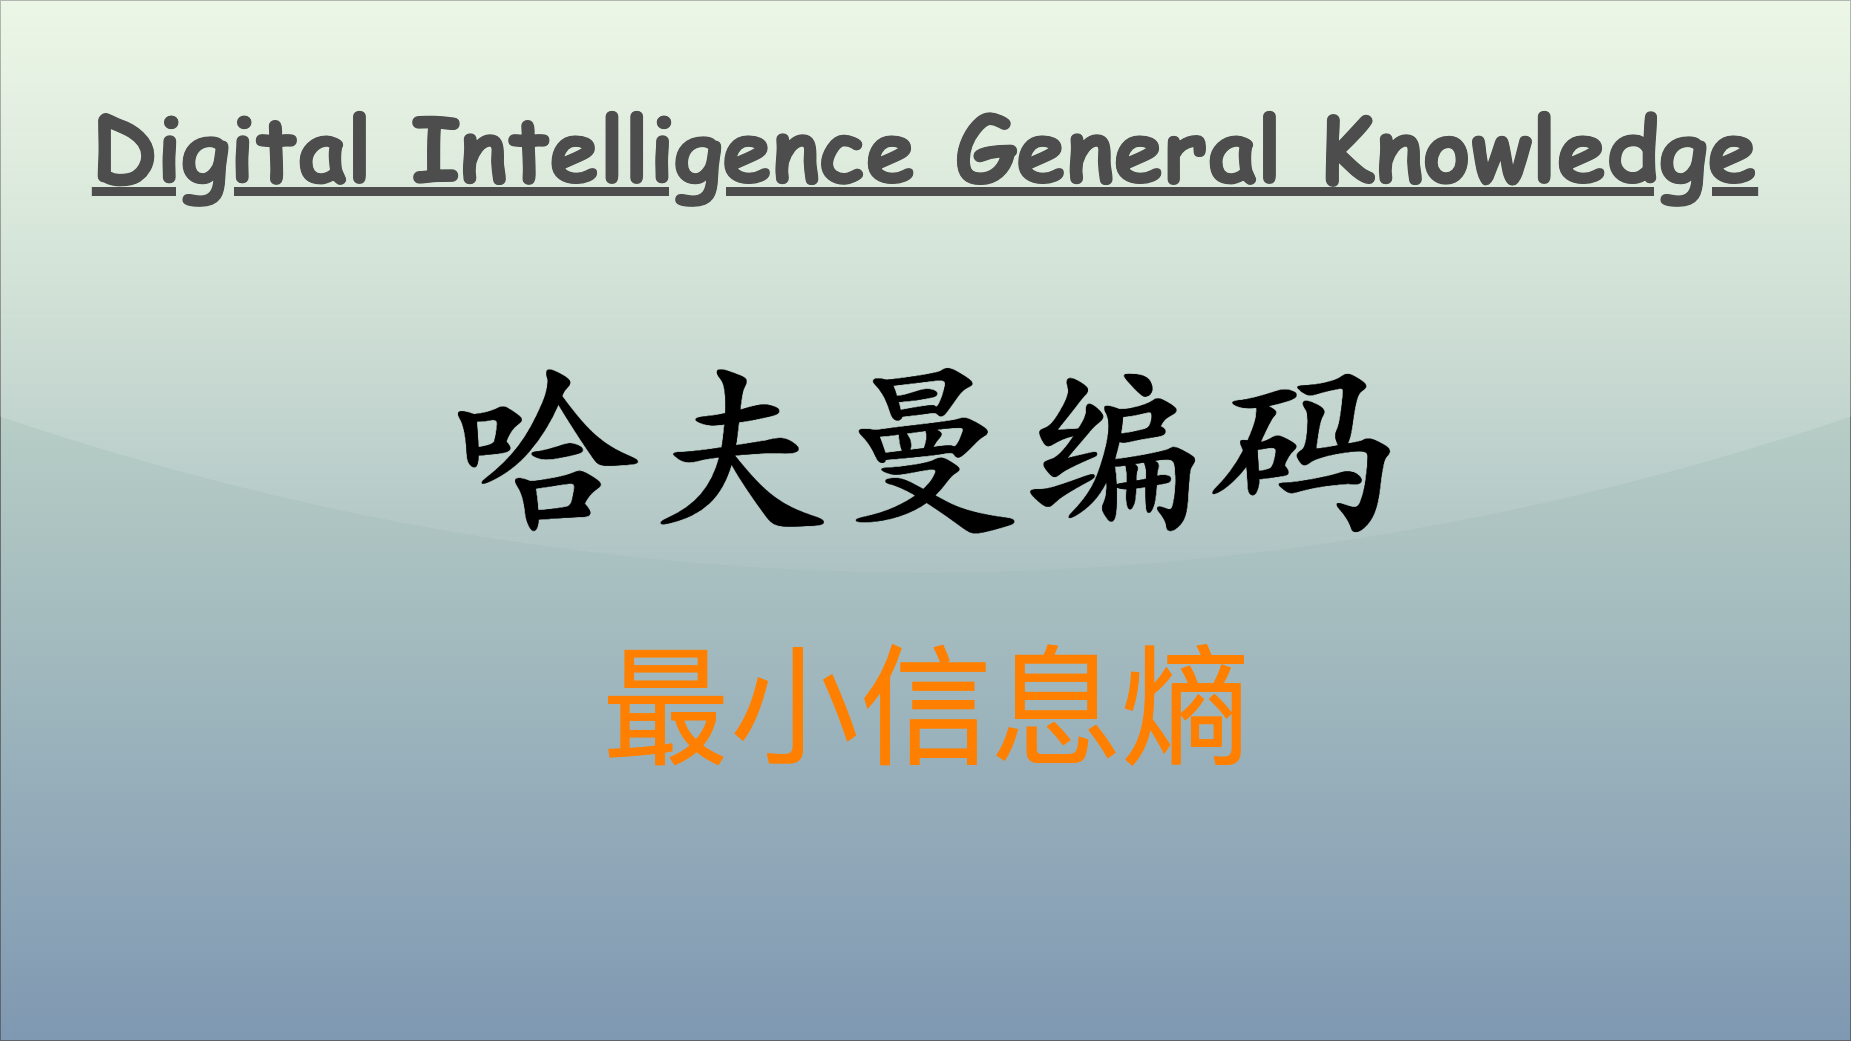

The diagram above was exported from draw.io. Its source (the exported page's mxGraphModel, read from the mxfile embedded in the PNG):
<mxGraphModel dx="938" dy="1163" grid="1" gridSize="10" guides="1" tooltips="1" connect="1" arrows="1" fold="1" page="1" pageScale="1" pageWidth="1850" pageHeight="1040" math="0" shadow="0">
  <root>
    <mxCell id="0" />
    <mxCell id="1" parent="0" />
    <mxCell id="v5awPFEotDlEYcYJcZ2H-3" value="" style="rounded=0;whiteSpace=wrap;html=1;spacingLeft=470;opacity=50;textOpacity=50;gradientColor=#003366;fillColor=#B9E0A5;glass=1;shadow=0;" parent="1" vertex="1">
      <mxGeometry width="1850" height="1040" as="geometry" />
    </mxCell>
    <mxCell id="v5awPFEotDlEYcYJcZ2H-2" value="&lt;span style=&quot;font-family: 宋体; text-align: left; background-color: initial;&quot;&gt;&lt;font color=&quot;#ff8000&quot;&gt;最小信息熵&lt;/font&gt;&lt;/span&gt;" style="text;html=1;align=center;verticalAlign=middle;resizable=0;points=[];autosize=1;strokeColor=none;fillColor=none;fontSize=130;fontColor=default;" parent="1" vertex="1">
      <mxGeometry x="590" y="620" width="670" height="170" as="geometry" />
    </mxCell>
    <mxCell id="2" value="Digital Intelligence General Knowledge" style="text;align=center;verticalAlign=top;resizable=0;points=[];autosize=1;strokeColor=none;fillColor=none;fontColor=#4D4D4D;fontFamily=Comic Sans MS;rotation=0;rounded=0;labelBackgroundColor=none;labelBorderColor=none;gradientColor=#B3B3B3;textShadow=0;fontSize=90;fontStyle=5;" parent="1" vertex="1">
      <mxGeometry x="80" y="86" width="1690" height="120" as="geometry" />
    </mxCell>
    <mxCell id="3" value="&lt;font size=&quot;1&quot; style=&quot;&quot;&gt;&lt;b style=&quot;&quot;&gt;&lt;span style=&quot;font-size: 190px;&quot;&gt;哈夫曼编码&lt;/span&gt;&lt;/b&gt;&lt;/font&gt;" style="text;html=1;align=center;verticalAlign=middle;resizable=0;points=[];autosize=1;strokeColor=none;fillColor=none;fontColor=#000000;fontFamily=Kaiti SC;" parent="1" vertex="1">
      <mxGeometry x="440" y="320" width="970" height="240" as="geometry" />
    </mxCell>
  </root>
</mxGraphModel>